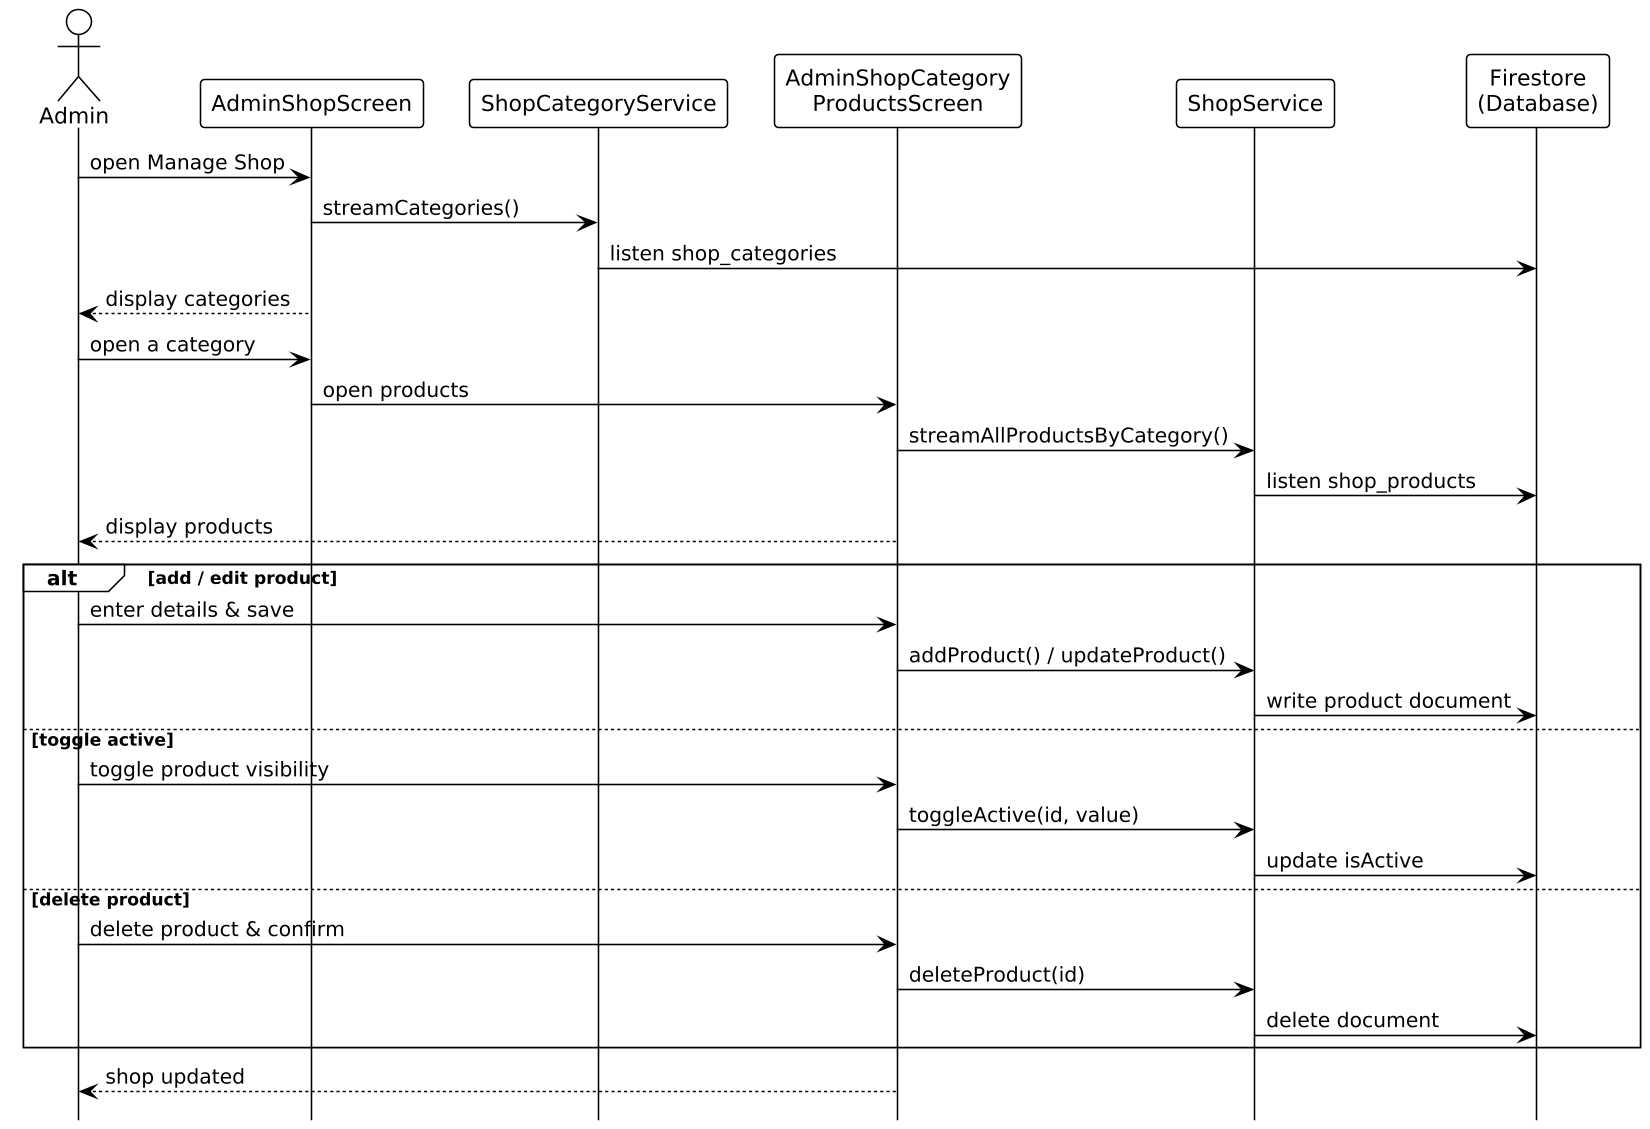

The diagram above was rendered by PlantUML. Its source (embedded in the PNG):
@startuml
!theme plain
skinparam shadowing false
skinparam dpi 150
skinparam backgroundColor white
skinparam sequenceMessageAlign left
hide footbox

actor Admin
participant AdminShopScreen
participant ShopCategoryService
participant "AdminShopCategory\nProductsScreen" as ProductsScreen
participant ShopService
participant "Firestore\n(Database)" as DB

Admin -> AdminShopScreen : open Manage Shop
AdminShopScreen -> ShopCategoryService : streamCategories()
ShopCategoryService -> DB : listen shop_categories
AdminShopScreen --> Admin : display categories
Admin -> AdminShopScreen : open a category
AdminShopScreen -> ProductsScreen : open products
ProductsScreen -> ShopService : streamAllProductsByCategory()
ShopService -> DB : listen shop_products
ProductsScreen --> Admin : display products
alt add / edit product
  Admin -> ProductsScreen : enter details & save
  ProductsScreen -> ShopService : addProduct() / updateProduct()
  ShopService -> DB : write product document
else toggle active
  Admin -> ProductsScreen : toggle product visibility
  ProductsScreen -> ShopService : toggleActive(id, value)
  ShopService -> DB : update isActive
else delete product
  Admin -> ProductsScreen : delete product & confirm
  ProductsScreen -> ShopService : deleteProduct(id)
  ShopService -> DB : delete document
end
ProductsScreen --> Admin : shop updated

@enduml